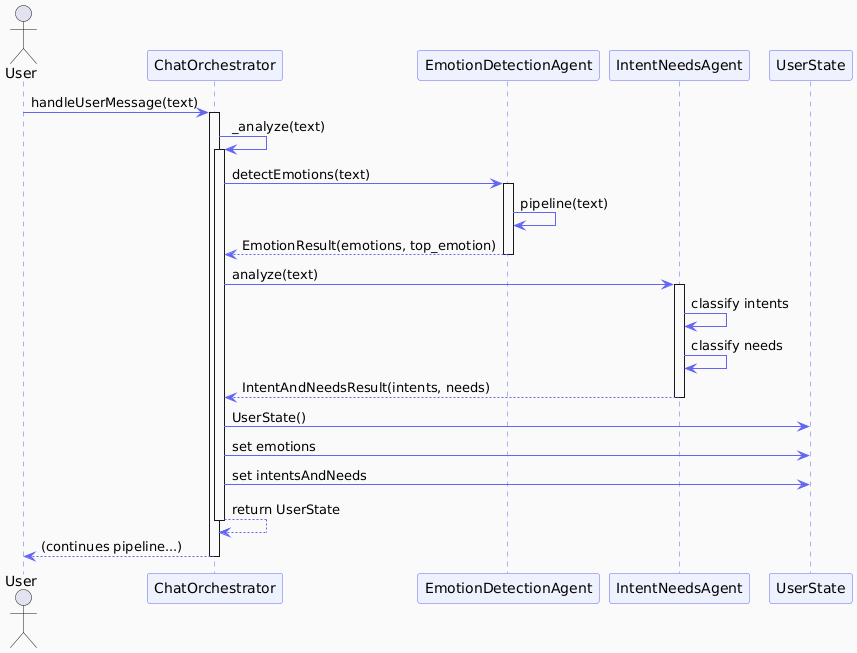

The diagram above was rendered by PlantUML. Its source (embedded in the PNG):
@startuml
skinparam backgroundColor #FAFAFA
skinparam sequenceArrowColor #6366f1
skinparam sequenceLifeLineBorderColor #6366f1
skinparam sequenceParticipantBackgroundColor #EEF2FF
skinparam sequenceParticipantBorderColor #6366f1

actor User
participant "ChatOrchestrator" as CO
participant "EmotionDetectionAgent" as EDA
participant "IntentNeedsAgent" as INA
participant "UserState" as US

User -> CO : handleUserMessage(text)
activate CO

CO -> CO : _analyze(text)
activate CO

CO -> EDA : detectEmotions(text)
activate EDA
EDA -> EDA : pipeline(text)
EDA --> CO : EmotionResult(emotions, top_emotion)
deactivate EDA

CO -> INA : analyze(text)
activate INA
INA -> INA : classify intents
INA -> INA : classify needs
INA --> CO : IntentAndNeedsResult(intents, needs)
deactivate INA

CO -> US : UserState()
CO -> US : set emotions
CO -> US : set intentsAndNeeds
CO --> CO : return UserState
deactivate CO

CO --> User : (continues pipeline...)
deactivate CO
@enduml